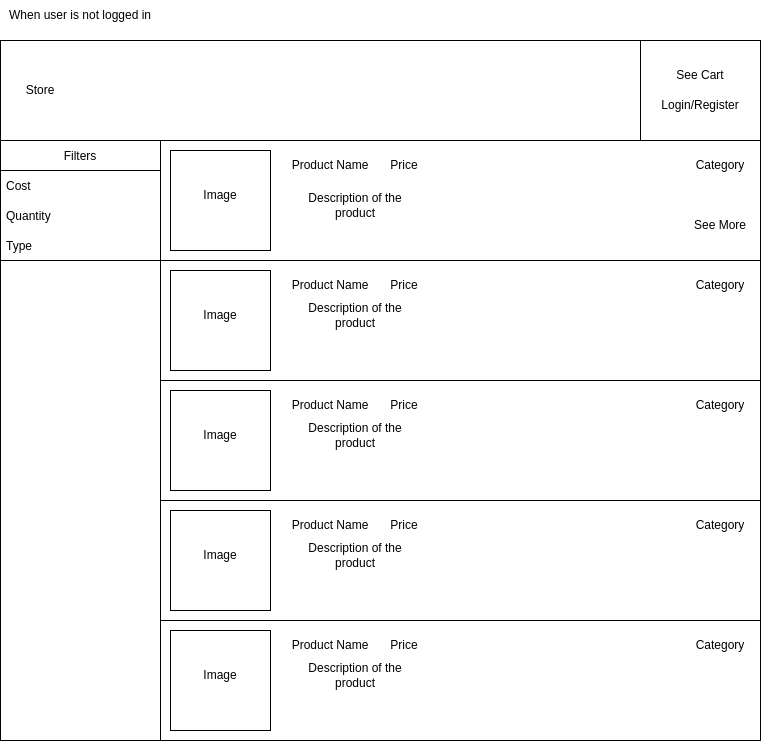

The diagram above was exported from draw.io. Its source (the exported page's mxGraphModel, read from the mxfile embedded in the PNG):
<mxGraphModel dx="782" dy="1116" grid="1" gridSize="10" guides="1" tooltips="1" connect="1" arrows="1" fold="1" page="1" pageScale="1" pageWidth="827" pageHeight="1169" math="0" shadow="0">
  <root>
    <mxCell id="0" />
    <mxCell id="1" parent="0" />
    <mxCell id="T6cM6yQLypxxwyTEzrxs-2" value="" style="rounded=0;whiteSpace=wrap;html=1;" parent="1" vertex="1">
      <mxGeometry x="40" y="120" width="760" height="680" as="geometry" />
    </mxCell>
    <mxCell id="T6cM6yQLypxxwyTEzrxs-3" value="" style="rounded=0;whiteSpace=wrap;html=1;" parent="1" vertex="1">
      <mxGeometry x="40" y="120" width="760" height="100" as="geometry" />
    </mxCell>
    <mxCell id="T6cM6yQLypxxwyTEzrxs-4" value="" style="rounded=0;whiteSpace=wrap;html=1;" parent="1" vertex="1">
      <mxGeometry x="680" y="120" width="120" height="100" as="geometry" />
    </mxCell>
    <mxCell id="T6cM6yQLypxxwyTEzrxs-5" value="See Cart" style="text;html=1;strokeColor=none;fillColor=none;align=center;verticalAlign=middle;whiteSpace=wrap;rounded=0;" parent="1" vertex="1">
      <mxGeometry x="710" y="140" width="60" height="30" as="geometry" />
    </mxCell>
    <mxCell id="T6cM6yQLypxxwyTEzrxs-6" value="Store" style="text;html=1;strokeColor=none;fillColor=none;align=center;verticalAlign=middle;whiteSpace=wrap;rounded=0;" parent="1" vertex="1">
      <mxGeometry x="50" y="155" width="60" height="30" as="geometry" />
    </mxCell>
    <mxCell id="T6cM6yQLypxxwyTEzrxs-7" value="When user is not logged in" style="text;html=1;strokeColor=none;fillColor=none;align=center;verticalAlign=middle;whiteSpace=wrap;rounded=0;" parent="1" vertex="1">
      <mxGeometry x="40" y="80" width="160" height="30" as="geometry" />
    </mxCell>
    <mxCell id="T6cM6yQLypxxwyTEzrxs-8" value="" style="rounded=0;whiteSpace=wrap;html=1;" parent="1" vertex="1">
      <mxGeometry x="40" y="220" width="160" height="600" as="geometry" />
    </mxCell>
    <mxCell id="T6cM6yQLypxxwyTEzrxs-10" value="Filters" style="swimlane;fontStyle=0;childLayout=stackLayout;horizontal=1;startSize=30;horizontalStack=0;resizeParent=1;resizeParentMax=0;resizeLast=0;collapsible=1;marginBottom=0;" parent="1" vertex="1">
      <mxGeometry x="40" y="220" width="160" height="120" as="geometry">
        <mxRectangle x="40" y="220" width="70" height="30" as="alternateBounds" />
      </mxGeometry>
    </mxCell>
    <mxCell id="T6cM6yQLypxxwyTEzrxs-11" value="Cost" style="text;strokeColor=none;fillColor=none;align=left;verticalAlign=middle;spacingLeft=4;spacingRight=4;overflow=hidden;points=[[0,0.5],[1,0.5]];portConstraint=eastwest;rotatable=0;" parent="T6cM6yQLypxxwyTEzrxs-10" vertex="1">
      <mxGeometry y="30" width="160" height="30" as="geometry" />
    </mxCell>
    <mxCell id="T6cM6yQLypxxwyTEzrxs-12" value="Quantity" style="text;strokeColor=none;fillColor=none;align=left;verticalAlign=middle;spacingLeft=4;spacingRight=4;overflow=hidden;points=[[0,0.5],[1,0.5]];portConstraint=eastwest;rotatable=0;" parent="T6cM6yQLypxxwyTEzrxs-10" vertex="1">
      <mxGeometry y="60" width="160" height="30" as="geometry" />
    </mxCell>
    <mxCell id="T6cM6yQLypxxwyTEzrxs-13" value="Type" style="text;strokeColor=none;fillColor=none;align=left;verticalAlign=middle;spacingLeft=4;spacingRight=4;overflow=hidden;points=[[0,0.5],[1,0.5]];portConstraint=eastwest;rotatable=0;" parent="T6cM6yQLypxxwyTEzrxs-10" vertex="1">
      <mxGeometry y="90" width="160" height="30" as="geometry" />
    </mxCell>
    <mxCell id="T6cM6yQLypxxwyTEzrxs-14" value="" style="rounded=0;whiteSpace=wrap;html=1;" parent="1" vertex="1">
      <mxGeometry x="200" y="220" width="600" height="120" as="geometry" />
    </mxCell>
    <mxCell id="T6cM6yQLypxxwyTEzrxs-15" value="" style="whiteSpace=wrap;html=1;aspect=fixed;" parent="1" vertex="1">
      <mxGeometry x="210" y="230" width="100" height="100" as="geometry" />
    </mxCell>
    <mxCell id="T6cM6yQLypxxwyTEzrxs-16" value="Product Name" style="text;html=1;strokeColor=none;fillColor=none;align=center;verticalAlign=middle;whiteSpace=wrap;rounded=0;" parent="1" vertex="1">
      <mxGeometry x="320" y="230" width="100" height="30" as="geometry" />
    </mxCell>
    <mxCell id="T6cM6yQLypxxwyTEzrxs-17" value="Image" style="text;html=1;strokeColor=none;fillColor=none;align=center;verticalAlign=middle;whiteSpace=wrap;rounded=0;" parent="1" vertex="1">
      <mxGeometry x="230" y="260" width="60" height="30" as="geometry" />
    </mxCell>
    <mxCell id="T6cM6yQLypxxwyTEzrxs-18" value="Price" style="text;html=1;strokeColor=none;fillColor=none;align=center;verticalAlign=middle;whiteSpace=wrap;rounded=0;" parent="1" vertex="1">
      <mxGeometry x="414" y="230" width="60" height="30" as="geometry" />
    </mxCell>
    <mxCell id="T6cM6yQLypxxwyTEzrxs-19" value="Description of the product" style="text;html=1;strokeColor=none;fillColor=none;align=center;verticalAlign=middle;whiteSpace=wrap;rounded=0;" parent="1" vertex="1">
      <mxGeometry x="330" y="270" width="130" height="30" as="geometry" />
    </mxCell>
    <mxCell id="T6cM6yQLypxxwyTEzrxs-20" value="Category" style="text;html=1;strokeColor=none;fillColor=none;align=center;verticalAlign=middle;whiteSpace=wrap;rounded=0;" parent="1" vertex="1">
      <mxGeometry x="730" y="230" width="60" height="30" as="geometry" />
    </mxCell>
    <mxCell id="T6cM6yQLypxxwyTEzrxs-21" value="" style="rounded=0;whiteSpace=wrap;html=1;" parent="1" vertex="1">
      <mxGeometry x="200" y="340" width="600" height="120" as="geometry" />
    </mxCell>
    <mxCell id="T6cM6yQLypxxwyTEzrxs-22" value="" style="whiteSpace=wrap;html=1;aspect=fixed;" parent="1" vertex="1">
      <mxGeometry x="210" y="350" width="100" height="100" as="geometry" />
    </mxCell>
    <mxCell id="T6cM6yQLypxxwyTEzrxs-23" value="Product Name" style="text;html=1;strokeColor=none;fillColor=none;align=center;verticalAlign=middle;whiteSpace=wrap;rounded=0;" parent="1" vertex="1">
      <mxGeometry x="320" y="350" width="100" height="30" as="geometry" />
    </mxCell>
    <mxCell id="T6cM6yQLypxxwyTEzrxs-24" value="Image" style="text;html=1;strokeColor=none;fillColor=none;align=center;verticalAlign=middle;whiteSpace=wrap;rounded=0;" parent="1" vertex="1">
      <mxGeometry x="230" y="380" width="60" height="30" as="geometry" />
    </mxCell>
    <mxCell id="T6cM6yQLypxxwyTEzrxs-25" value="Price" style="text;html=1;strokeColor=none;fillColor=none;align=center;verticalAlign=middle;whiteSpace=wrap;rounded=0;" parent="1" vertex="1">
      <mxGeometry x="414" y="350" width="60" height="30" as="geometry" />
    </mxCell>
    <mxCell id="T6cM6yQLypxxwyTEzrxs-26" value="Description of the product" style="text;html=1;strokeColor=none;fillColor=none;align=center;verticalAlign=middle;whiteSpace=wrap;rounded=0;" parent="1" vertex="1">
      <mxGeometry x="330" y="380" width="130" height="30" as="geometry" />
    </mxCell>
    <mxCell id="T6cM6yQLypxxwyTEzrxs-27" value="Category" style="text;html=1;strokeColor=none;fillColor=none;align=center;verticalAlign=middle;whiteSpace=wrap;rounded=0;" parent="1" vertex="1">
      <mxGeometry x="730" y="350" width="60" height="30" as="geometry" />
    </mxCell>
    <mxCell id="T6cM6yQLypxxwyTEzrxs-28" value="" style="rounded=0;whiteSpace=wrap;html=1;" parent="1" vertex="1">
      <mxGeometry x="200" y="460" width="600" height="120" as="geometry" />
    </mxCell>
    <mxCell id="T6cM6yQLypxxwyTEzrxs-29" value="" style="whiteSpace=wrap;html=1;aspect=fixed;" parent="1" vertex="1">
      <mxGeometry x="210" y="470" width="100" height="100" as="geometry" />
    </mxCell>
    <mxCell id="T6cM6yQLypxxwyTEzrxs-30" value="Product Name" style="text;html=1;strokeColor=none;fillColor=none;align=center;verticalAlign=middle;whiteSpace=wrap;rounded=0;" parent="1" vertex="1">
      <mxGeometry x="320" y="470" width="100" height="30" as="geometry" />
    </mxCell>
    <mxCell id="T6cM6yQLypxxwyTEzrxs-31" value="Image" style="text;html=1;strokeColor=none;fillColor=none;align=center;verticalAlign=middle;whiteSpace=wrap;rounded=0;" parent="1" vertex="1">
      <mxGeometry x="230" y="500" width="60" height="30" as="geometry" />
    </mxCell>
    <mxCell id="T6cM6yQLypxxwyTEzrxs-32" value="Price" style="text;html=1;strokeColor=none;fillColor=none;align=center;verticalAlign=middle;whiteSpace=wrap;rounded=0;" parent="1" vertex="1">
      <mxGeometry x="414" y="470" width="60" height="30" as="geometry" />
    </mxCell>
    <mxCell id="T6cM6yQLypxxwyTEzrxs-33" value="Description of the product" style="text;html=1;strokeColor=none;fillColor=none;align=center;verticalAlign=middle;whiteSpace=wrap;rounded=0;" parent="1" vertex="1">
      <mxGeometry x="330" y="500" width="130" height="30" as="geometry" />
    </mxCell>
    <mxCell id="T6cM6yQLypxxwyTEzrxs-34" value="Category" style="text;html=1;strokeColor=none;fillColor=none;align=center;verticalAlign=middle;whiteSpace=wrap;rounded=0;" parent="1" vertex="1">
      <mxGeometry x="730" y="470" width="60" height="30" as="geometry" />
    </mxCell>
    <mxCell id="T6cM6yQLypxxwyTEzrxs-35" value="" style="rounded=0;whiteSpace=wrap;html=1;" parent="1" vertex="1">
      <mxGeometry x="200" y="580" width="600" height="120" as="geometry" />
    </mxCell>
    <mxCell id="T6cM6yQLypxxwyTEzrxs-36" value="" style="whiteSpace=wrap;html=1;aspect=fixed;" parent="1" vertex="1">
      <mxGeometry x="210" y="590" width="100" height="100" as="geometry" />
    </mxCell>
    <mxCell id="T6cM6yQLypxxwyTEzrxs-37" value="Product Name" style="text;html=1;strokeColor=none;fillColor=none;align=center;verticalAlign=middle;whiteSpace=wrap;rounded=0;" parent="1" vertex="1">
      <mxGeometry x="320" y="590" width="100" height="30" as="geometry" />
    </mxCell>
    <mxCell id="T6cM6yQLypxxwyTEzrxs-38" value="Image" style="text;html=1;strokeColor=none;fillColor=none;align=center;verticalAlign=middle;whiteSpace=wrap;rounded=0;" parent="1" vertex="1">
      <mxGeometry x="230" y="620" width="60" height="30" as="geometry" />
    </mxCell>
    <mxCell id="T6cM6yQLypxxwyTEzrxs-39" value="Price" style="text;html=1;strokeColor=none;fillColor=none;align=center;verticalAlign=middle;whiteSpace=wrap;rounded=0;" parent="1" vertex="1">
      <mxGeometry x="414" y="590" width="60" height="30" as="geometry" />
    </mxCell>
    <mxCell id="T6cM6yQLypxxwyTEzrxs-40" value="Description of the product" style="text;html=1;strokeColor=none;fillColor=none;align=center;verticalAlign=middle;whiteSpace=wrap;rounded=0;" parent="1" vertex="1">
      <mxGeometry x="330" y="620" width="130" height="30" as="geometry" />
    </mxCell>
    <mxCell id="T6cM6yQLypxxwyTEzrxs-41" value="Category" style="text;html=1;strokeColor=none;fillColor=none;align=center;verticalAlign=middle;whiteSpace=wrap;rounded=0;" parent="1" vertex="1">
      <mxGeometry x="730" y="590" width="60" height="30" as="geometry" />
    </mxCell>
    <mxCell id="T6cM6yQLypxxwyTEzrxs-42" value="" style="rounded=0;whiteSpace=wrap;html=1;" parent="1" vertex="1">
      <mxGeometry x="200" y="700" width="600" height="120" as="geometry" />
    </mxCell>
    <mxCell id="T6cM6yQLypxxwyTEzrxs-43" value="" style="whiteSpace=wrap;html=1;aspect=fixed;" parent="1" vertex="1">
      <mxGeometry x="210" y="710" width="100" height="100" as="geometry" />
    </mxCell>
    <mxCell id="T6cM6yQLypxxwyTEzrxs-44" value="Product Name" style="text;html=1;strokeColor=none;fillColor=none;align=center;verticalAlign=middle;whiteSpace=wrap;rounded=0;" parent="1" vertex="1">
      <mxGeometry x="320" y="710" width="100" height="30" as="geometry" />
    </mxCell>
    <mxCell id="T6cM6yQLypxxwyTEzrxs-45" value="Image" style="text;html=1;strokeColor=none;fillColor=none;align=center;verticalAlign=middle;whiteSpace=wrap;rounded=0;" parent="1" vertex="1">
      <mxGeometry x="230" y="740" width="60" height="30" as="geometry" />
    </mxCell>
    <mxCell id="T6cM6yQLypxxwyTEzrxs-46" value="Price" style="text;html=1;strokeColor=none;fillColor=none;align=center;verticalAlign=middle;whiteSpace=wrap;rounded=0;" parent="1" vertex="1">
      <mxGeometry x="414" y="710" width="60" height="30" as="geometry" />
    </mxCell>
    <mxCell id="T6cM6yQLypxxwyTEzrxs-47" value="Description of the product" style="text;html=1;strokeColor=none;fillColor=none;align=center;verticalAlign=middle;whiteSpace=wrap;rounded=0;" parent="1" vertex="1">
      <mxGeometry x="330" y="740" width="130" height="30" as="geometry" />
    </mxCell>
    <mxCell id="T6cM6yQLypxxwyTEzrxs-48" value="Category" style="text;html=1;strokeColor=none;fillColor=none;align=center;verticalAlign=middle;whiteSpace=wrap;rounded=0;" parent="1" vertex="1">
      <mxGeometry x="730" y="710" width="60" height="30" as="geometry" />
    </mxCell>
    <mxCell id="T6cM6yQLypxxwyTEzrxs-49" style="edgeStyle=orthogonalEdgeStyle;rounded=0;orthogonalLoop=1;jettySize=auto;html=1;exitX=0.5;exitY=1;exitDx=0;exitDy=0;" parent="1" source="T6cM6yQLypxxwyTEzrxs-42" target="T6cM6yQLypxxwyTEzrxs-42" edge="1">
      <mxGeometry relative="1" as="geometry" />
    </mxCell>
    <mxCell id="pernt0RJTXsRP8yy3oSP-1" value="See More" style="text;html=1;strokeColor=none;fillColor=none;align=center;verticalAlign=middle;whiteSpace=wrap;rounded=0;" parent="1" vertex="1">
      <mxGeometry x="730" y="290" width="60" height="30" as="geometry" />
    </mxCell>
    <mxCell id="8hfIHNMFqEQ-Rk01J95j-1" value="Login/Register" style="text;html=1;strokeColor=none;fillColor=none;align=center;verticalAlign=middle;whiteSpace=wrap;rounded=0;" parent="1" vertex="1">
      <mxGeometry x="710" y="170" width="60" height="30" as="geometry" />
    </mxCell>
  </root>
</mxGraphModel>